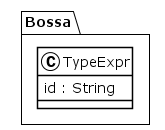

The diagram above was rendered by PlantUML. Its source (embedded in the PNG):
@startuml
!theme plain
package Bossa {
class TypeExpr {
	 id : String
}
}
@enduml